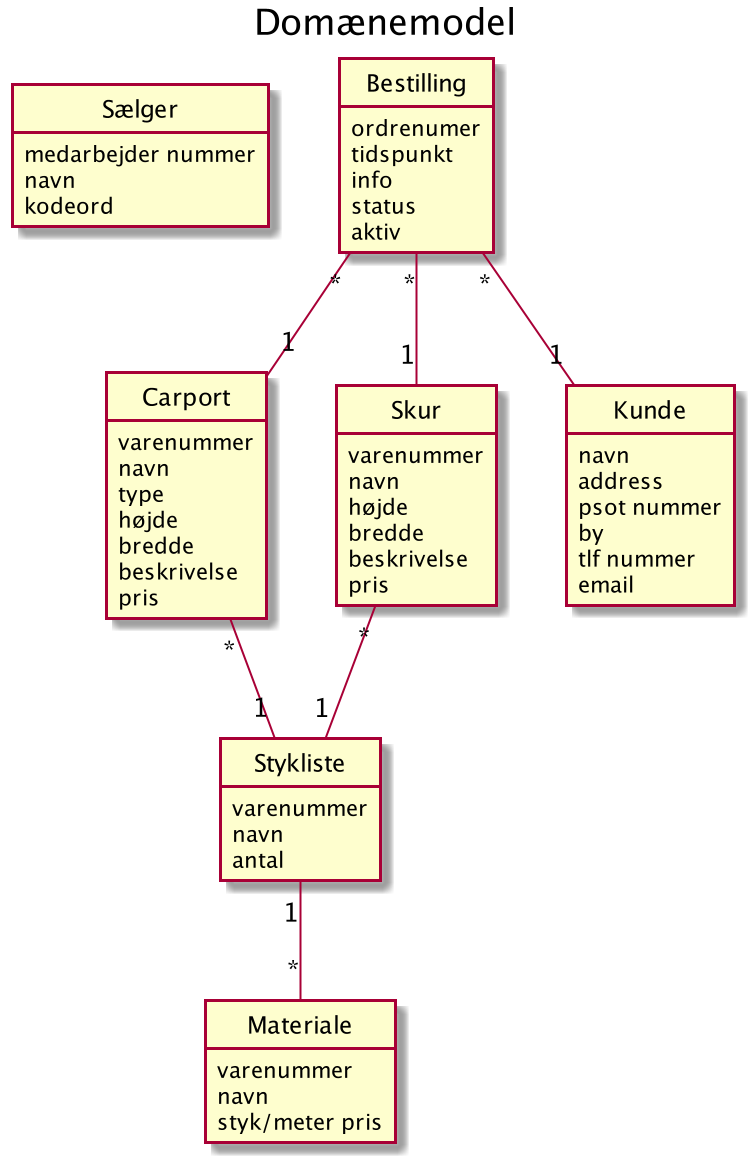

The diagram above was rendered by PlantUML. Its source (embedded in the PNG):
@startuml
Title Domænemodel

hide circle
hide methods

class Sælger {
    medarbejder nummer
    navn
    kodeord
}

class Carport {
    varenummer
    navn
    type
    højde
    bredde
    beskrivelse
    pris
}

class Skur {
    varenummer
    navn
    højde
    bredde
    beskrivelse
    pris
}

class Kunde {
    navn
    address
    psot nummer
    by
    tlf nummer
    email
}

class Bestilling {
    ordrenumer
    tidspunkt
    info
    status
    aktiv
}

class Stykliste {
    varenummer
    navn
    antal
}

class Materiale {
    varenummer
    navn
    styk/meter pris
}

Bestilling "*" -- "1" Carport
Bestilling "*" -- "1" Skur
Bestilling "*" -- "1" Kunde
Carport "*" -- "1" Stykliste
Skur "*" -- "1" Stykliste
Stykliste "1" -- "*" Materiale





@enduml